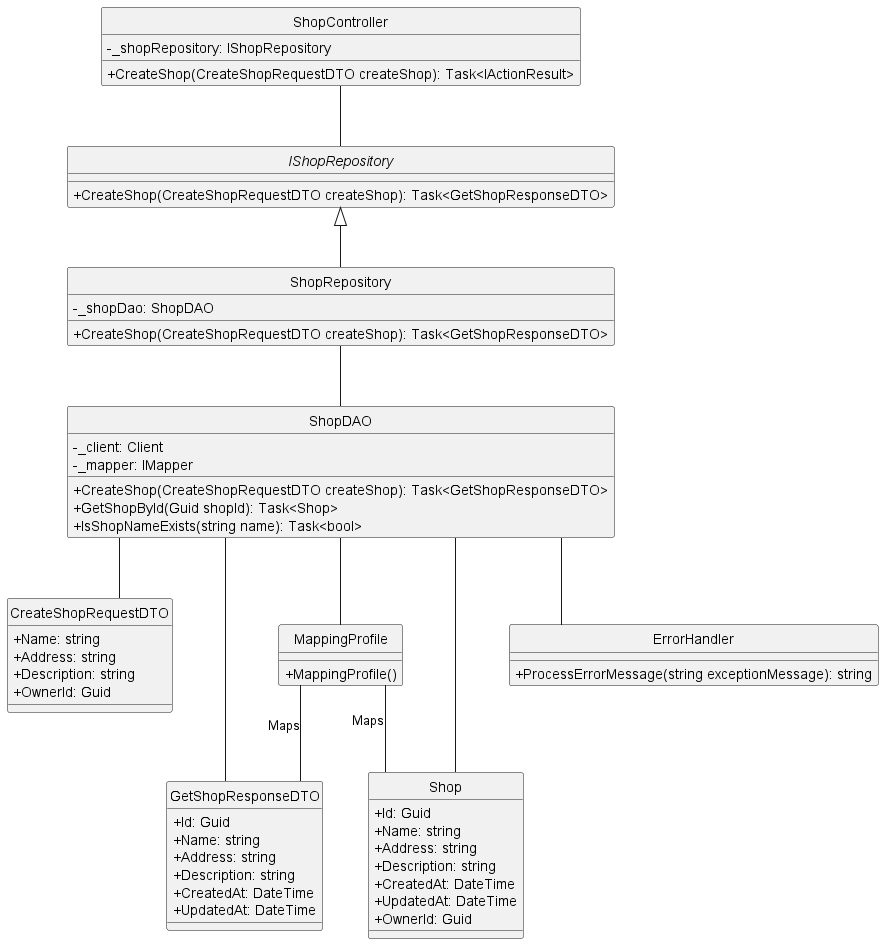

The diagram above was rendered by PlantUML. Its source (embedded in the PNG):
@startuml
hide circle
skinparam classAttributeIconSize 0
skinparam linetype ortho

class ShopController {
    - _shopRepository: IShopRepository
    + CreateShop(CreateShopRequestDTO createShop): Task<IActionResult>
}

interface IShopRepository {
    + CreateShop(CreateShopRequestDTO createShop): Task<GetShopResponseDTO>
}

class ShopRepository {
    - _shopDao: ShopDAO
    + CreateShop(CreateShopRequestDTO createShop): Task<GetShopResponseDTO>
}

class ShopDAO {
    - _client: Client
    - _mapper: IMapper
    + CreateShop(CreateShopRequestDTO createShop): Task<GetShopResponseDTO>
    + GetShopById(Guid shopId): Task<Shop>
    + IsShopNameExists(string name): Task<bool>
}

class CreateShopRequestDTO {
    + Name: string
    + Address: string
    + Description: string
    + OwnerId: Guid
}

class GetShopResponseDTO {
    + Id: Guid
    + Name: string
    + Address: string
    + Description: string
    + CreatedAt: DateTime
    + UpdatedAt: DateTime
}

class Shop {
    + Id: Guid
    + Name: string
    + Address: string
    + Description: string
    + CreatedAt: DateTime
    + UpdatedAt: DateTime
    + OwnerId: Guid
}

class MappingProfile {
    + MappingProfile()
}

class ErrorHandler {
    + ProcessErrorMessage(string exceptionMessage): string
}

ShopController -- IShopRepository
IShopRepository <|-- ShopRepository
ShopRepository -- ShopDAO
ShopDAO -- Shop
ShopDAO -- GetShopResponseDTO
ShopDAO -- CreateShopRequestDTO
ShopDAO -- ErrorHandler
ShopDAO -- MappingProfile

MappingProfile -- Shop : Maps
MappingProfile -- GetShopResponseDTO : Maps

@enduml